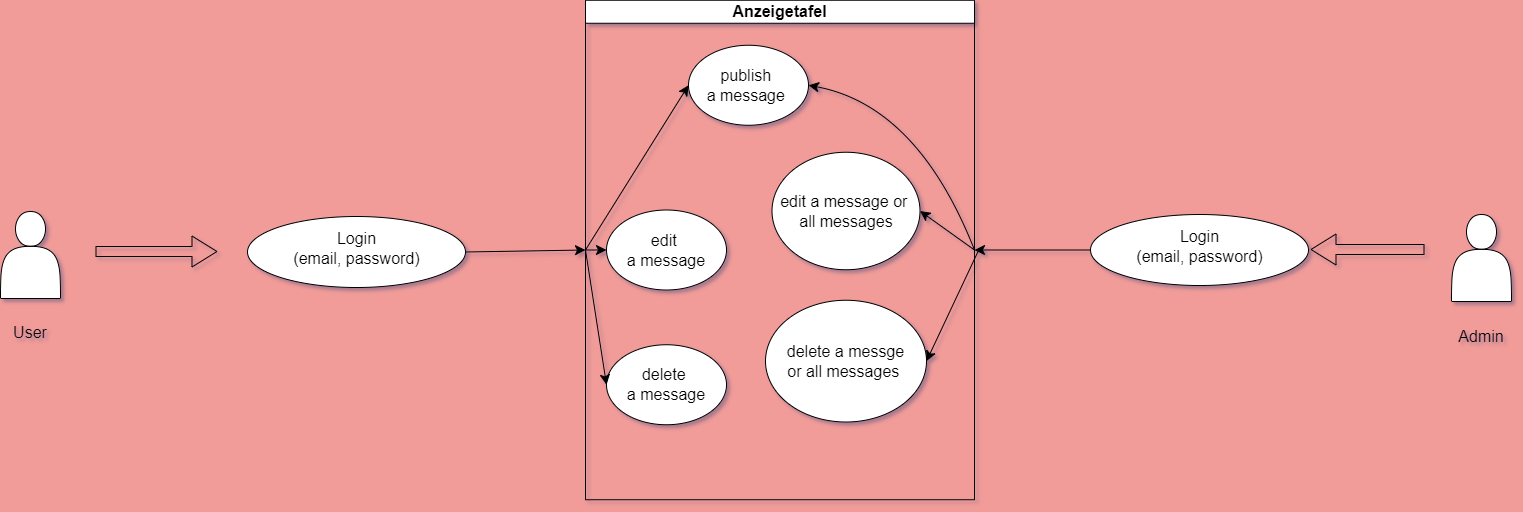

The diagram above was exported from draw.io. Its source (the exported page's mxGraphModel, read from the mxfile embedded in the PNG):
<mxGraphModel dx="2261" dy="1957" grid="0" gridSize="10" guides="1" tooltips="1" connect="1" arrows="1" fold="1" page="1" pageScale="1" pageWidth="827" pageHeight="1169" background="#F19C99" math="0" shadow="1">
  <root>
    <mxCell id="0" />
    <mxCell id="1" parent="0" />
    <mxCell id="BFYp21okEtP2Tc5EaUNQ-8" value="User" style="text;strokeColor=none;fillColor=none;html=1;align=center;verticalAlign=middle;whiteSpace=wrap;rounded=0;fontSize=16;" vertex="1" parent="1">
      <mxGeometry x="-239" y="84" width="60" height="30" as="geometry" />
    </mxCell>
    <mxCell id="BFYp21okEtP2Tc5EaUNQ-10" value="" style="ellipse;whiteSpace=wrap;html=1;fontSize=16;" vertex="1" parent="1">
      <mxGeometry x="8" y="-17" width="218" height="71" as="geometry" />
    </mxCell>
    <mxCell id="BFYp21okEtP2Tc5EaUNQ-11" value="Login&lt;br&gt;(email, password)" style="text;html=1;strokeColor=none;fillColor=none;align=center;verticalAlign=middle;whiteSpace=wrap;rounded=0;fontSize=16;" vertex="1" parent="1">
      <mxGeometry x="35" width="165" height="30" as="geometry" />
    </mxCell>
    <mxCell id="BFYp21okEtP2Tc5EaUNQ-16" value="" style="shape=flexArrow;endArrow=classic;html=1;rounded=0;fontSize=12;startSize=8;endSize=8;curved=1;" edge="1" parent="1">
      <mxGeometry width="50" height="50" relative="1" as="geometry">
        <mxPoint x="-144" y="18" as="sourcePoint" />
        <mxPoint x="-22" y="18" as="targetPoint" />
      </mxGeometry>
    </mxCell>
    <mxCell id="BFYp21okEtP2Tc5EaUNQ-19" value="Anzeigetafel" style="swimlane;whiteSpace=wrap;html=1;fontSize=16;" vertex="1" parent="1">
      <mxGeometry x="346" y="-233.25" width="389" height="499.5" as="geometry">
        <mxRectangle x="458" y="-234.5" width="129" height="31" as="alternateBounds" />
      </mxGeometry>
    </mxCell>
    <mxCell id="BFYp21okEtP2Tc5EaUNQ-20" value="publish&amp;nbsp;&lt;br&gt;a message&amp;nbsp;" style="ellipse;whiteSpace=wrap;html=1;fontSize=16;" vertex="1" parent="BFYp21okEtP2Tc5EaUNQ-19">
      <mxGeometry x="103" y="45" width="120" height="80" as="geometry" />
    </mxCell>
    <mxCell id="BFYp21okEtP2Tc5EaUNQ-21" value="edit&amp;nbsp;&lt;br&gt;a message" style="ellipse;whiteSpace=wrap;html=1;fontSize=16;" vertex="1" parent="BFYp21okEtP2Tc5EaUNQ-19">
      <mxGeometry x="21" y="209.75" width="120" height="80" as="geometry" />
    </mxCell>
    <mxCell id="BFYp21okEtP2Tc5EaUNQ-22" value="delete&amp;nbsp;&lt;br&gt;a message" style="ellipse;whiteSpace=wrap;html=1;fontSize=16;" vertex="1" parent="BFYp21okEtP2Tc5EaUNQ-19">
      <mxGeometry x="21" y="344.5" width="120" height="80" as="geometry" />
    </mxCell>
    <mxCell id="BFYp21okEtP2Tc5EaUNQ-40" value="" style="endArrow=classic;html=1;rounded=0;fontSize=12;startSize=8;endSize=8;curved=1;entryX=0;entryY=0.5;entryDx=0;entryDy=0;exitX=0;exitY=0.5;exitDx=0;exitDy=0;" edge="1" parent="BFYp21okEtP2Tc5EaUNQ-19" source="BFYp21okEtP2Tc5EaUNQ-19" target="BFYp21okEtP2Tc5EaUNQ-21">
      <mxGeometry width="50" height="50" relative="1" as="geometry">
        <mxPoint x="46" y="435.5" as="sourcePoint" />
        <mxPoint x="96" y="385.5" as="targetPoint" />
      </mxGeometry>
    </mxCell>
    <mxCell id="BFYp21okEtP2Tc5EaUNQ-41" value="" style="endArrow=classic;html=1;rounded=0;fontSize=12;startSize=8;endSize=8;curved=1;exitX=0;exitY=0.5;exitDx=0;exitDy=0;entryX=0;entryY=0.5;entryDx=0;entryDy=0;" edge="1" parent="BFYp21okEtP2Tc5EaUNQ-19" source="BFYp21okEtP2Tc5EaUNQ-19" target="BFYp21okEtP2Tc5EaUNQ-22">
      <mxGeometry width="50" height="50" relative="1" as="geometry">
        <mxPoint x="46" y="435.5" as="sourcePoint" />
        <mxPoint x="96" y="385.5" as="targetPoint" />
      </mxGeometry>
    </mxCell>
    <mxCell id="BFYp21okEtP2Tc5EaUNQ-39" value="" style="endArrow=classic;html=1;rounded=0;fontSize=12;startSize=8;endSize=8;curved=1;exitX=0;exitY=0.5;exitDx=0;exitDy=0;entryX=0;entryY=0.5;entryDx=0;entryDy=0;" edge="1" parent="BFYp21okEtP2Tc5EaUNQ-19" source="BFYp21okEtP2Tc5EaUNQ-19" target="BFYp21okEtP2Tc5EaUNQ-20">
      <mxGeometry width="50" height="50" relative="1" as="geometry">
        <mxPoint x="46" y="435.5" as="sourcePoint" />
        <mxPoint x="37" y="94.5" as="targetPoint" />
      </mxGeometry>
    </mxCell>
    <mxCell id="BFYp21okEtP2Tc5EaUNQ-42" value="edit a message or&amp;nbsp;&lt;br&gt;all messages" style="ellipse;whiteSpace=wrap;html=1;fontSize=16;" vertex="1" parent="BFYp21okEtP2Tc5EaUNQ-19">
      <mxGeometry x="186.5" y="152" width="148" height="117.5" as="geometry" />
    </mxCell>
    <mxCell id="BFYp21okEtP2Tc5EaUNQ-43" value="delete a messge&lt;br&gt;or all messages&amp;nbsp;" style="ellipse;whiteSpace=wrap;html=1;fontSize=16;" vertex="1" parent="BFYp21okEtP2Tc5EaUNQ-19">
      <mxGeometry x="180" y="300" width="161" height="121.75" as="geometry" />
    </mxCell>
    <mxCell id="BFYp21okEtP2Tc5EaUNQ-45" value="" style="endArrow=classic;html=1;rounded=0;fontSize=12;startSize=8;endSize=8;curved=1;entryX=1;entryY=0.5;entryDx=0;entryDy=0;exitX=1;exitY=0.5;exitDx=0;exitDy=0;" edge="1" parent="BFYp21okEtP2Tc5EaUNQ-19" source="BFYp21okEtP2Tc5EaUNQ-19" target="BFYp21okEtP2Tc5EaUNQ-42">
      <mxGeometry width="50" height="50" relative="1" as="geometry">
        <mxPoint x="81" y="434" as="sourcePoint" />
        <mxPoint x="131" y="384" as="targetPoint" />
      </mxGeometry>
    </mxCell>
    <mxCell id="BFYp21okEtP2Tc5EaUNQ-48" value="" style="endArrow=classic;html=1;rounded=0;fontSize=12;startSize=8;endSize=8;curved=1;entryX=1;entryY=0.5;entryDx=0;entryDy=0;exitX=1;exitY=0.5;exitDx=0;exitDy=0;" edge="1" parent="BFYp21okEtP2Tc5EaUNQ-19" source="BFYp21okEtP2Tc5EaUNQ-19" target="BFYp21okEtP2Tc5EaUNQ-20">
      <mxGeometry width="50" height="50" relative="1" as="geometry">
        <mxPoint x="201" y="334" as="sourcePoint" />
        <mxPoint x="251" y="284" as="targetPoint" />
        <Array as="points">
          <mxPoint x="332" y="105.25" />
        </Array>
      </mxGeometry>
    </mxCell>
    <mxCell id="BFYp21okEtP2Tc5EaUNQ-23" value="" style="endArrow=classic;html=1;rounded=0;fontSize=12;startSize=8;endSize=8;curved=1;entryX=0;entryY=0.5;entryDx=0;entryDy=0;exitX=1;exitY=0.5;exitDx=0;exitDy=0;" edge="1" parent="1" source="BFYp21okEtP2Tc5EaUNQ-10" target="BFYp21okEtP2Tc5EaUNQ-19">
      <mxGeometry width="50" height="50" relative="1" as="geometry">
        <mxPoint x="362" y="-73" as="sourcePoint" />
        <mxPoint x="412" y="-123" as="targetPoint" />
      </mxGeometry>
    </mxCell>
    <mxCell id="BFYp21okEtP2Tc5EaUNQ-30" value="Admin" style="text;html=1;strokeColor=none;fillColor=none;align=center;verticalAlign=middle;whiteSpace=wrap;rounded=0;fontSize=16;" vertex="1" parent="1">
      <mxGeometry x="1212" y="88" width="60" height="30" as="geometry" />
    </mxCell>
    <mxCell id="BFYp21okEtP2Tc5EaUNQ-31" value="" style="shape=flexArrow;endArrow=classic;html=1;rounded=0;fontSize=12;startSize=8;endSize=8;curved=1;" edge="1" parent="1">
      <mxGeometry width="50" height="50" relative="1" as="geometry">
        <mxPoint x="1185" y="16" as="sourcePoint" />
        <mxPoint x="1071" y="16" as="targetPoint" />
      </mxGeometry>
    </mxCell>
    <mxCell id="BFYp21okEtP2Tc5EaUNQ-33" value="" style="ellipse;whiteSpace=wrap;html=1;fontSize=16;" vertex="1" parent="1">
      <mxGeometry x="851" y="-19" width="218" height="71" as="geometry" />
    </mxCell>
    <mxCell id="BFYp21okEtP2Tc5EaUNQ-34" value="Login&lt;br&gt;(email, password)" style="text;html=1;strokeColor=none;fillColor=none;align=center;verticalAlign=middle;whiteSpace=wrap;rounded=0;fontSize=16;" vertex="1" parent="1">
      <mxGeometry x="878" y="-2" width="165" height="30" as="geometry" />
    </mxCell>
    <mxCell id="BFYp21okEtP2Tc5EaUNQ-35" value="" style="endArrow=classic;html=1;rounded=0;fontSize=12;startSize=8;endSize=8;curved=1;entryX=1;entryY=0.5;entryDx=0;entryDy=0;exitX=0;exitY=0.5;exitDx=0;exitDy=0;" edge="1" parent="1" source="BFYp21okEtP2Tc5EaUNQ-33" target="BFYp21okEtP2Tc5EaUNQ-19">
      <mxGeometry width="50" height="50" relative="1" as="geometry">
        <mxPoint x="433" y="-72" as="sourcePoint" />
        <mxPoint x="483" y="-122" as="targetPoint" />
      </mxGeometry>
    </mxCell>
    <mxCell id="BFYp21okEtP2Tc5EaUNQ-46" value="" style="endArrow=classic;html=1;rounded=0;fontSize=12;startSize=8;endSize=8;curved=1;entryX=1;entryY=0.5;entryDx=0;entryDy=0;" edge="1" parent="1" target="BFYp21okEtP2Tc5EaUNQ-43">
      <mxGeometry width="50" height="50" relative="1" as="geometry">
        <mxPoint x="739" y="17" as="sourcePoint" />
        <mxPoint x="483" y="151" as="targetPoint" />
      </mxGeometry>
    </mxCell>
    <mxCell id="BFYp21okEtP2Tc5EaUNQ-49" value="" style="shape=actor;whiteSpace=wrap;html=1;fontSize=16;" vertex="1" parent="1">
      <mxGeometry x="-239" y="-22" width="60" height="87" as="geometry" />
    </mxCell>
    <mxCell id="BFYp21okEtP2Tc5EaUNQ-50" value="" style="shape=actor;whiteSpace=wrap;html=1;fontSize=16;" vertex="1" parent="1">
      <mxGeometry x="1212" y="-19" width="60" height="87" as="geometry" />
    </mxCell>
  </root>
</mxGraphModel>